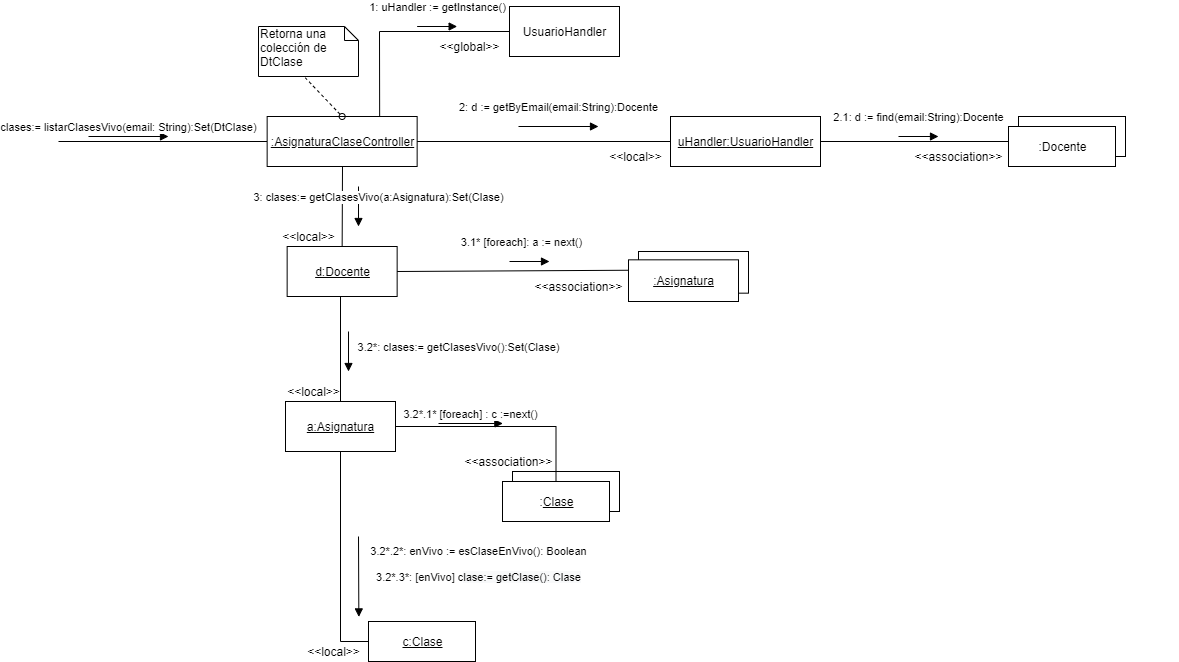

The diagram above was exported from draw.io. Its source (the exported page's mxGraphModel, read from the mxfile embedded in the PNG):
<mxGraphModel dx="998" dy="548" grid="1" gridSize="10" guides="1" tooltips="1" connect="1" arrows="1" fold="1" page="1" pageScale="1" pageWidth="827" pageHeight="1169" math="0" shadow="0">
  <root>
    <mxCell id="0" />
    <mxCell id="1" parent="0" />
    <mxCell id="2" value="2: d := getByEmail(email:String):Docente" style="html=1;verticalAlign=bottom;endArrow=block;" edge="1" parent="1">
      <mxGeometry y="10" width="80" relative="1" as="geometry">
        <mxPoint x="620" y="130" as="sourcePoint" />
        <mxPoint x="700" y="130" as="targetPoint" />
        <mxPoint as="offset" />
      </mxGeometry>
    </mxCell>
    <mxCell id="3" style="edgeStyle=orthogonalEdgeStyle;rounded=0;orthogonalLoop=1;jettySize=auto;html=1;startArrow=none;startFill=0;endArrow=none;endFill=0;" edge="1" source="4" parent="1">
      <mxGeometry relative="1" as="geometry">
        <mxPoint x="160" y="145" as="targetPoint" />
      </mxGeometry>
    </mxCell>
    <mxCell id="4" value="&lt;u&gt;:AsignaturaClaseController&lt;/u&gt;" style="html=1;" vertex="1" parent="1">
      <mxGeometry x="368.65" y="120" width="150" height="50" as="geometry" />
    </mxCell>
    <mxCell id="5" value="clases:= listarClasesVivo(email: String):Set(DtClase)" style="html=1;verticalAlign=bottom;endArrow=block;" edge="1" parent="1">
      <mxGeometry width="80" relative="1" as="geometry">
        <mxPoint x="190" y="140" as="sourcePoint" />
        <mxPoint x="270" y="140" as="targetPoint" />
        <mxPoint as="offset" />
      </mxGeometry>
    </mxCell>
    <mxCell id="6" value="UsuarioHandler" style="html=1;" vertex="1" parent="1">
      <mxGeometry x="611" y="10" width="110" height="50" as="geometry" />
    </mxCell>
    <mxCell id="7" value="3.2*: clases:= getClasesVivo():Set(Clase)" style="html=1;verticalAlign=bottom;endArrow=block;" edge="1" parent="1">
      <mxGeometry x="0.25" y="110" width="80" relative="1" as="geometry">
        <mxPoint x="450" y="335" as="sourcePoint" />
        <mxPoint x="450" y="375" as="targetPoint" />
        <mxPoint as="offset" />
      </mxGeometry>
    </mxCell>
    <mxCell id="8" value="" style="group" connectable="0" vertex="1" parent="1">
      <mxGeometry x="604" y="475" width="117" height="50" as="geometry" />
    </mxCell>
    <mxCell id="9" value="Object" style="html=1;" vertex="1" parent="8">
      <mxGeometry x="10" width="107" height="40" as="geometry" />
    </mxCell>
    <mxCell id="10" value=":&lt;u&gt;Clase&lt;/u&gt;" style="html=1;" vertex="1" parent="8">
      <mxGeometry y="10" width="107" height="40" as="geometry" />
    </mxCell>
    <mxCell id="11" value="&lt;u&gt;c:Clase&lt;/u&gt;" style="html=1;" vertex="1" parent="1">
      <mxGeometry x="470" y="625" width="107" height="40" as="geometry" />
    </mxCell>
    <mxCell id="12" value="&lt;span style=&quot;font-family: &amp;#34;arial&amp;#34; , sans-serif ; text-align: left&quot;&gt;&lt;font style=&quot;font-size: 11px&quot;&gt;3.2*.1* [foreach] : c :=next()&lt;/font&gt;&lt;/span&gt;" style="html=1;verticalAlign=bottom;endArrow=block;" edge="1" parent="1">
      <mxGeometry width="80" relative="1" as="geometry">
        <mxPoint x="540" y="427" as="sourcePoint" />
        <mxPoint x="604.3499999999999" y="427" as="targetPoint" />
      </mxGeometry>
    </mxCell>
    <mxCell id="13" style="edgeStyle=orthogonalEdgeStyle;rounded=0;orthogonalLoop=1;jettySize=auto;html=1;entryX=1;entryY=0.5;entryDx=0;entryDy=0;startArrow=none;startFill=0;endArrow=none;endFill=0;" edge="1" target="4" parent="1">
      <mxGeometry relative="1" as="geometry">
        <mxPoint x="772" y="145" as="sourcePoint" />
      </mxGeometry>
    </mxCell>
    <mxCell id="14" style="edgeStyle=orthogonalEdgeStyle;rounded=0;orthogonalLoop=1;jettySize=auto;html=1;startArrow=none;startFill=0;endArrow=none;endFill=0;" edge="1" target="22" parent="1">
      <mxGeometry relative="1" as="geometry">
        <mxPoint x="442" y="295" as="sourcePoint" />
      </mxGeometry>
    </mxCell>
    <mxCell id="15" value="" style="group" vertex="1" connectable="0" parent="1">
      <mxGeometry x="730" y="255" width="120" height="50" as="geometry" />
    </mxCell>
    <mxCell id="16" value="" style="group" vertex="1" connectable="0" parent="15">
      <mxGeometry width="120" height="50" as="geometry" />
    </mxCell>
    <mxCell id="17" value="" style="rounded=0;whiteSpace=wrap;html=1;" vertex="1" parent="16">
      <mxGeometry x="10" width="110" height="41.66666666666667" as="geometry" />
    </mxCell>
    <mxCell id="18" value="&lt;u&gt;:Asignatura&lt;/u&gt;" style="html=1;" vertex="1" parent="16">
      <mxGeometry y="8.333333333333334" width="110" height="41.66666666666667" as="geometry" />
    </mxCell>
    <mxCell id="19" value="3.1* [foreach]: a := next()" style="html=1;verticalAlign=bottom;endArrow=block;" edge="1" parent="1">
      <mxGeometry x="-0.3793" y="10" width="80" relative="1" as="geometry">
        <mxPoint x="611" y="265" as="sourcePoint" />
        <mxPoint x="651" y="265" as="targetPoint" />
        <mxPoint as="offset" />
      </mxGeometry>
    </mxCell>
    <mxCell id="20" style="edgeStyle=orthogonalEdgeStyle;rounded=0;orthogonalLoop=1;jettySize=auto;html=1;startArrow=none;startFill=0;endArrow=none;endFill=0;" edge="1" source="22" target="10" parent="1">
      <mxGeometry relative="1" as="geometry" />
    </mxCell>
    <mxCell id="21" style="edgeStyle=orthogonalEdgeStyle;rounded=0;orthogonalLoop=1;jettySize=auto;html=1;entryX=0;entryY=0.5;entryDx=0;entryDy=0;startArrow=none;startFill=0;endArrow=none;endFill=0;" edge="1" source="22" target="11" parent="1">
      <mxGeometry relative="1" as="geometry" />
    </mxCell>
    <mxCell id="22" value="&lt;u&gt;a:Asignatura&lt;/u&gt;" style="html=1;" vertex="1" parent="1">
      <mxGeometry x="387" y="405" width="110" height="50" as="geometry" />
    </mxCell>
    <mxCell id="23" value="&lt;span style=&quot;font-family: &amp;#34;arial&amp;#34; , sans-serif ; text-align: left&quot;&gt;3.2*.2*: enVivo := esClaseEnVivo(): Boolean&lt;/span&gt;&lt;span style=&quot;font-family: &amp;#34;arial&amp;#34; , sans-serif ; text-align: left&quot;&gt;&lt;font style=&quot;font-size: 11px&quot;&gt;&lt;br&gt;&lt;br&gt;3.2*.3*: [enVivo] c&lt;/font&gt;&lt;/span&gt;&lt;span style=&quot;background-color: rgb(248 , 249 , 250)&quot;&gt;&lt;font style=&quot;font-size: 11px&quot;&gt;lase:= getClase(): Clase&lt;br&gt;&lt;/font&gt;&lt;/span&gt;" style="html=1;verticalAlign=bottom;endArrow=block;" edge="1" parent="1">
      <mxGeometry x="0.2566" y="120" width="80" relative="1" as="geometry">
        <mxPoint x="460" y="540" as="sourcePoint" />
        <mxPoint x="460.3499999999999" y="620.4100000000001" as="targetPoint" />
        <mxPoint as="offset" />
      </mxGeometry>
    </mxCell>
    <mxCell id="24" value="&amp;lt;&amp;lt;global&amp;gt;&amp;gt;" style="text;html=1;align=center;verticalAlign=middle;resizable=0;points=[];autosize=1;" vertex="1" parent="1">
      <mxGeometry x="531" y="40" width="80" height="20" as="geometry" />
    </mxCell>
    <mxCell id="25" value="&amp;lt;&amp;lt;association&amp;gt;&amp;gt;" style="text;html=1;align=center;verticalAlign=middle;resizable=0;points=[];autosize=1;" vertex="1" parent="1">
      <mxGeometry x="630" y="280" width="100" height="20" as="geometry" />
    </mxCell>
    <mxCell id="26" value="&amp;lt;&amp;lt;local&amp;gt;&amp;gt;" style="text;html=1;align=center;verticalAlign=middle;resizable=0;points=[];autosize=1;" vertex="1" parent="1">
      <mxGeometry x="380" y="385" width="70" height="20" as="geometry" />
    </mxCell>
    <mxCell id="27" value="Retorna una colección de DtClase" style="shape=note;whiteSpace=wrap;html=1;size=14;verticalAlign=top;align=left;spacingTop=-6;" vertex="1" parent="1">
      <mxGeometry x="360" y="30" width="100" height="50" as="geometry" />
    </mxCell>
    <mxCell id="28" value="" style="endArrow=none;dashed=1;html=1;entryX=0.468;entryY=1.026;entryDx=0;entryDy=0;entryPerimeter=0;exitX=0.5;exitY=0;exitDx=0;exitDy=0;startArrow=oval;startFill=0;" edge="1" source="4" target="27" parent="1">
      <mxGeometry width="50" height="50" relative="1" as="geometry">
        <mxPoint x="430" y="110" as="sourcePoint" />
        <mxPoint x="205" y="-70" as="targetPoint" />
      </mxGeometry>
    </mxCell>
    <mxCell id="29" value="" style="edgeStyle=orthogonalEdgeStyle;rounded=0;orthogonalLoop=1;jettySize=auto;html=1;strokeColor=#000000;" edge="1" source="30" parent="1">
      <mxGeometry relative="1" as="geometry">
        <mxPoint x="1130" y="145" as="targetPoint" />
      </mxGeometry>
    </mxCell>
    <mxCell id="30" value="&lt;u&gt;uHandler:UsuarioHandler&lt;/u&gt;" style="html=1;" vertex="1" parent="1">
      <mxGeometry x="772" y="120" width="150" height="50" as="geometry" />
    </mxCell>
    <mxCell id="31" value="&lt;u&gt;d:Docente&lt;/u&gt;" style="html=1;" vertex="1" parent="1">
      <mxGeometry x="388.65" y="250" width="110" height="50" as="geometry" />
    </mxCell>
    <mxCell id="32" value="" style="group" connectable="0" vertex="1" parent="1">
      <mxGeometry x="1110" y="119.99999999999994" width="170" height="50.00000000000006" as="geometry" />
    </mxCell>
    <mxCell id="33" value="Object" style="html=1;" vertex="1" parent="32">
      <mxGeometry x="10" width="107" height="40" as="geometry" />
    </mxCell>
    <mxCell id="34" value=":Docente" style="html=1;" vertex="1" parent="32">
      <mxGeometry y="10" width="107" height="40" as="geometry" />
    </mxCell>
    <mxCell id="35" value="" style="endArrow=none;html=1;entryX=1;entryY=0.5;entryDx=0;entryDy=0;exitX=0;exitY=0.25;exitDx=0;exitDy=0;" edge="1" source="18" target="31" parent="1">
      <mxGeometry width="50" height="50" relative="1" as="geometry">
        <mxPoint x="273" y="415" as="sourcePoint" />
        <mxPoint x="323" y="365" as="targetPoint" />
      </mxGeometry>
    </mxCell>
    <mxCell id="36" value="" style="endArrow=none;html=1;entryX=0;entryY=0.5;entryDx=0;entryDy=0;exitX=0.75;exitY=0;exitDx=0;exitDy=0;strokeColor=#000000;rounded=0;" edge="1" source="4" target="6" parent="1">
      <mxGeometry width="50" height="50" relative="1" as="geometry">
        <mxPoint x="610" y="240" as="sourcePoint" />
        <mxPoint x="660" y="190" as="targetPoint" />
        <Array as="points">
          <mxPoint x="481" y="35" />
        </Array>
      </mxGeometry>
    </mxCell>
    <mxCell id="37" value="1: uHandler := getInstance()" style="html=1;verticalAlign=bottom;endArrow=block;" edge="1" parent="1">
      <mxGeometry y="10" width="80" relative="1" as="geometry">
        <mxPoint x="518.6500000000001" y="30" as="sourcePoint" />
        <mxPoint x="558.6500000000001" y="30" as="targetPoint" />
        <mxPoint as="offset" />
      </mxGeometry>
    </mxCell>
    <mxCell id="38" value="2.1: d := find(email:String):Docente" style="html=1;verticalAlign=bottom;endArrow=block;" edge="1" parent="1">
      <mxGeometry y="10" width="80" relative="1" as="geometry">
        <mxPoint x="1000" y="140" as="sourcePoint" />
        <mxPoint x="1040" y="140" as="targetPoint" />
        <mxPoint as="offset" />
      </mxGeometry>
    </mxCell>
    <mxCell id="39" value="&amp;lt;&amp;lt;association&amp;gt;&amp;gt;" style="text;html=1;align=center;verticalAlign=middle;resizable=0;points=[];autosize=1;" vertex="1" parent="1">
      <mxGeometry x="1010" y="150" width="100" height="20" as="geometry" />
    </mxCell>
    <mxCell id="40" value="" style="endArrow=none;html=1;strokeColor=#000000;exitX=0.5;exitY=0;exitDx=0;exitDy=0;" edge="1" source="31" parent="1">
      <mxGeometry width="50" height="50" relative="1" as="geometry">
        <mxPoint x="320" y="290" as="sourcePoint" />
        <mxPoint x="444" y="170" as="targetPoint" />
      </mxGeometry>
    </mxCell>
    <mxCell id="41" value="3: clases:= getClasesVivo(a:Asignatura):Set(Clase)" style="html=1;verticalAlign=bottom;endArrow=block;" edge="1" parent="1">
      <mxGeometry y="20" width="80" relative="1" as="geometry">
        <mxPoint x="459.9999999999998" y="190" as="sourcePoint" />
        <mxPoint x="459.9999999999998" y="230" as="targetPoint" />
        <mxPoint as="offset" />
      </mxGeometry>
    </mxCell>
    <mxCell id="42" value="&amp;lt;&amp;lt;association&amp;gt;&amp;gt;" style="text;html=1;align=center;verticalAlign=middle;resizable=0;points=[];autosize=1;" vertex="1" parent="1">
      <mxGeometry x="560" y="455" width="100" height="20" as="geometry" />
    </mxCell>
    <mxCell id="43" value="&amp;lt;&amp;lt;local&amp;gt;&amp;gt;" style="text;html=1;align=center;verticalAlign=middle;resizable=0;points=[];autosize=1;" vertex="1" parent="1">
      <mxGeometry x="400" y="645" width="70" height="20" as="geometry" />
    </mxCell>
    <mxCell id="44" value="&amp;lt;&amp;lt;local&amp;gt;&amp;gt;" style="text;html=1;align=center;verticalAlign=middle;resizable=0;points=[];autosize=1;" vertex="1" parent="1">
      <mxGeometry x="702" y="150" width="70" height="20" as="geometry" />
    </mxCell>
    <mxCell id="45" value="&amp;lt;&amp;lt;local&amp;gt;&amp;gt;" style="text;html=1;align=center;verticalAlign=middle;resizable=0;points=[];autosize=1;" vertex="1" parent="1">
      <mxGeometry x="375" y="230" width="70" height="20" as="geometry" />
    </mxCell>
  </root>
</mxGraphModel>